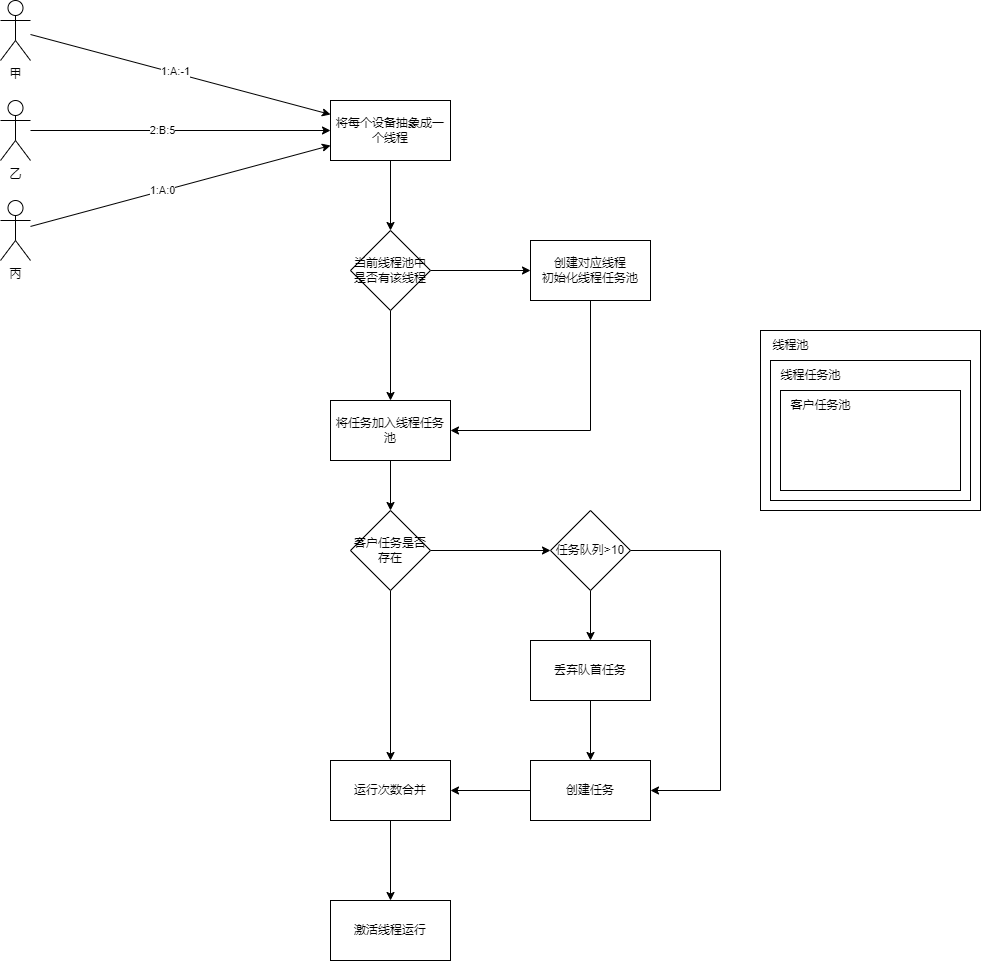

The diagram above was exported from draw.io. Its source (the exported page's mxGraphModel, read from the mxfile embedded in the PNG):
<mxGraphModel dx="2868" dy="1740" grid="1" gridSize="10" guides="1" tooltips="1" connect="1" arrows="1" fold="1" page="1" pageScale="1" pageWidth="827" pageHeight="1169" math="0" shadow="0">
  <root>
    <mxCell id="0" />
    <mxCell id="1" parent="0" />
    <mxCell id="2" value="" style="rounded=0;orthogonalLoop=1;jettySize=auto;html=1;" edge="1" parent="1" source="4" target="6">
      <mxGeometry relative="1" as="geometry" />
    </mxCell>
    <mxCell id="3" value="1:A:-1" style="edgeLabel;html=1;align=center;verticalAlign=middle;resizable=0;points=[];" vertex="1" connectable="0" parent="2">
      <mxGeometry x="-0.0412" y="2" relative="1" as="geometry">
        <mxPoint as="offset" />
      </mxGeometry>
    </mxCell>
    <mxCell id="4" value="甲" style="shape=umlActor;verticalLabelPosition=bottom;verticalAlign=top;html=1;outlineConnect=0;" vertex="1" parent="1">
      <mxGeometry x="290" y="70" width="30" height="60" as="geometry" />
    </mxCell>
    <mxCell id="5" value="" style="edgeStyle=orthogonalEdgeStyle;rounded=0;orthogonalLoop=1;jettySize=auto;html=1;" edge="1" parent="1" source="6" target="15">
      <mxGeometry relative="1" as="geometry" />
    </mxCell>
    <mxCell id="6" value="将每个设备抽象成一个线程" style="rounded=0;whiteSpace=wrap;html=1;" vertex="1" parent="1">
      <mxGeometry x="620" y="170" width="120" height="60" as="geometry" />
    </mxCell>
    <mxCell id="7" value="" style="rounded=0;orthogonalLoop=1;jettySize=auto;html=1;entryX=0;entryY=0.5;entryDx=0;entryDy=0;" edge="1" parent="1" source="9" target="6">
      <mxGeometry relative="1" as="geometry">
        <mxPoint x="420" y="270" as="targetPoint" />
      </mxGeometry>
    </mxCell>
    <mxCell id="8" value="2:B:5" style="edgeLabel;html=1;align=center;verticalAlign=middle;resizable=0;points=[];" vertex="1" connectable="0" parent="7">
      <mxGeometry x="-0.1262" y="1" relative="1" as="geometry">
        <mxPoint as="offset" />
      </mxGeometry>
    </mxCell>
    <mxCell id="9" value="乙" style="shape=umlActor;verticalLabelPosition=bottom;verticalAlign=top;html=1;outlineConnect=0;" vertex="1" parent="1">
      <mxGeometry x="290" y="170" width="30" height="60" as="geometry" />
    </mxCell>
    <mxCell id="10" value="" style="rounded=0;orthogonalLoop=1;jettySize=auto;html=1;entryX=0;entryY=0.75;entryDx=0;entryDy=0;" edge="1" parent="1" source="12" target="6">
      <mxGeometry relative="1" as="geometry">
        <mxPoint x="400" y="300" as="targetPoint" />
      </mxGeometry>
    </mxCell>
    <mxCell id="11" value="1:A:0" style="edgeLabel;html=1;align=center;verticalAlign=middle;resizable=0;points=[];" vertex="1" connectable="0" parent="10">
      <mxGeometry x="-0.1257" y="1" relative="1" as="geometry">
        <mxPoint as="offset" />
      </mxGeometry>
    </mxCell>
    <mxCell id="12" value="丙" style="shape=umlActor;verticalLabelPosition=bottom;verticalAlign=top;html=1;outlineConnect=0;" vertex="1" parent="1">
      <mxGeometry x="290" y="270" width="30" height="60" as="geometry" />
    </mxCell>
    <mxCell id="13" value="" style="edgeStyle=orthogonalEdgeStyle;rounded=0;orthogonalLoop=1;jettySize=auto;html=1;" edge="1" parent="1" source="15" target="17">
      <mxGeometry relative="1" as="geometry" />
    </mxCell>
    <mxCell id="14" value="" style="edgeStyle=orthogonalEdgeStyle;rounded=0;orthogonalLoop=1;jettySize=auto;html=1;" edge="1" parent="1" source="15" target="19">
      <mxGeometry relative="1" as="geometry" />
    </mxCell>
    <mxCell id="15" value="当前线程池中是否有该线程" style="rhombus;whiteSpace=wrap;html=1;rounded=0;" vertex="1" parent="1">
      <mxGeometry x="640" y="300" width="80" height="80" as="geometry" />
    </mxCell>
    <mxCell id="16" value="" style="edgeStyle=orthogonalEdgeStyle;rounded=0;orthogonalLoop=1;jettySize=auto;html=1;" edge="1" parent="1" source="17" target="22">
      <mxGeometry relative="1" as="geometry" />
    </mxCell>
    <mxCell id="17" value="将任务加入线程任务池" style="whiteSpace=wrap;html=1;rounded=0;" vertex="1" parent="1">
      <mxGeometry x="620" y="470" width="120" height="60" as="geometry" />
    </mxCell>
    <mxCell id="18" value="" style="edgeStyle=orthogonalEdgeStyle;rounded=0;orthogonalLoop=1;jettySize=auto;html=1;" edge="1" parent="1" source="19">
      <mxGeometry relative="1" as="geometry">
        <mxPoint x="740" y="500" as="targetPoint" />
        <Array as="points">
          <mxPoint x="880" y="500" />
        </Array>
      </mxGeometry>
    </mxCell>
    <mxCell id="19" value="创建对应线程&lt;br&gt;初始化线程任务池" style="whiteSpace=wrap;html=1;rounded=0;" vertex="1" parent="1">
      <mxGeometry x="820" y="310" width="120" height="60" as="geometry" />
    </mxCell>
    <mxCell id="20" value="" style="edgeStyle=orthogonalEdgeStyle;rounded=0;orthogonalLoop=1;jettySize=auto;html=1;entryX=0.5;entryY=0;entryDx=0;entryDy=0;" edge="1" parent="1" source="22" target="23">
      <mxGeometry relative="1" as="geometry">
        <mxPoint x="680" y="710" as="targetPoint" />
      </mxGeometry>
    </mxCell>
    <mxCell id="21" value="" style="edgeStyle=orthogonalEdgeStyle;rounded=0;orthogonalLoop=1;jettySize=auto;html=1;" edge="1" parent="1" source="22" target="26">
      <mxGeometry relative="1" as="geometry" />
    </mxCell>
    <mxCell id="22" value="客户任务是否存在" style="rhombus;whiteSpace=wrap;html=1;rounded=0;" vertex="1" parent="1">
      <mxGeometry x="640" y="580" width="80" height="80" as="geometry" />
    </mxCell>
    <mxCell id="38" value="" style="edgeStyle=orthogonalEdgeStyle;rounded=0;orthogonalLoop=1;jettySize=auto;html=1;" edge="1" parent="1" source="23" target="37">
      <mxGeometry relative="1" as="geometry" />
    </mxCell>
    <mxCell id="23" value="运行次数合并" style="whiteSpace=wrap;html=1;rounded=0;" vertex="1" parent="1">
      <mxGeometry x="620" y="830" width="120" height="60" as="geometry" />
    </mxCell>
    <mxCell id="24" value="" style="edgeStyle=orthogonalEdgeStyle;rounded=0;orthogonalLoop=1;jettySize=auto;html=1;" edge="1" parent="1" source="26" target="28">
      <mxGeometry relative="1" as="geometry" />
    </mxCell>
    <mxCell id="25" value="" style="edgeStyle=orthogonalEdgeStyle;rounded=0;orthogonalLoop=1;jettySize=auto;html=1;entryX=1;entryY=0.5;entryDx=0;entryDy=0;" edge="1" parent="1" source="26" target="30">
      <mxGeometry relative="1" as="geometry">
        <mxPoint x="1000" y="620" as="targetPoint" />
        <Array as="points">
          <mxPoint x="1010" y="620" />
          <mxPoint x="1010" y="860" />
        </Array>
      </mxGeometry>
    </mxCell>
    <mxCell id="26" value="任务队列&amp;gt;10" style="rhombus;whiteSpace=wrap;html=1;rounded=0;" vertex="1" parent="1">
      <mxGeometry x="840" y="580" width="80" height="80" as="geometry" />
    </mxCell>
    <mxCell id="27" value="" style="edgeStyle=orthogonalEdgeStyle;rounded=0;orthogonalLoop=1;jettySize=auto;html=1;" edge="1" parent="1" source="28" target="30">
      <mxGeometry relative="1" as="geometry" />
    </mxCell>
    <mxCell id="28" value="丢弃队首任务" style="whiteSpace=wrap;html=1;rounded=0;" vertex="1" parent="1">
      <mxGeometry x="820" y="710" width="120" height="60" as="geometry" />
    </mxCell>
    <mxCell id="29" value="" style="edgeStyle=orthogonalEdgeStyle;rounded=0;orthogonalLoop=1;jettySize=auto;html=1;" edge="1" parent="1" source="30" target="23">
      <mxGeometry relative="1" as="geometry" />
    </mxCell>
    <mxCell id="30" value="创建任务" style="whiteSpace=wrap;html=1;rounded=0;" vertex="1" parent="1">
      <mxGeometry x="820" y="830" width="120" height="60" as="geometry" />
    </mxCell>
    <mxCell id="31" value="" style="rounded=0;whiteSpace=wrap;html=1;" vertex="1" parent="1">
      <mxGeometry x="1050" y="400" width="220" height="180" as="geometry" />
    </mxCell>
    <mxCell id="32" value="线程池" style="text;html=1;align=center;verticalAlign=middle;resizable=0;points=[];autosize=1;strokeColor=none;fillColor=none;" vertex="1" parent="1">
      <mxGeometry x="1050" y="400" width="60" height="30" as="geometry" />
    </mxCell>
    <mxCell id="33" value="" style="rounded=0;whiteSpace=wrap;html=1;" vertex="1" parent="1">
      <mxGeometry x="1060" y="430" width="200" height="140" as="geometry" />
    </mxCell>
    <mxCell id="34" value="线程任务池" style="text;html=1;align=center;verticalAlign=middle;resizable=0;points=[];autosize=1;strokeColor=none;fillColor=none;" vertex="1" parent="1">
      <mxGeometry x="1060" y="430" width="80" height="30" as="geometry" />
    </mxCell>
    <mxCell id="35" value="" style="rounded=0;whiteSpace=wrap;html=1;" vertex="1" parent="1">
      <mxGeometry x="1070" y="460" width="180" height="100" as="geometry" />
    </mxCell>
    <mxCell id="36" value="客户任务池" style="text;html=1;align=center;verticalAlign=middle;resizable=0;points=[];autosize=1;strokeColor=none;fillColor=none;" vertex="1" parent="1">
      <mxGeometry x="1070" y="460" width="80" height="30" as="geometry" />
    </mxCell>
    <mxCell id="37" value="激活线程运行" style="whiteSpace=wrap;html=1;rounded=0;" vertex="1" parent="1">
      <mxGeometry x="620" y="970" width="120" height="60" as="geometry" />
    </mxCell>
  </root>
</mxGraphModel>